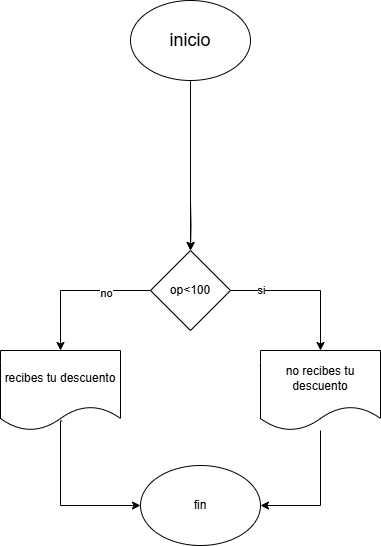

The diagram above was exported from draw.io. Its source (the exported page's mxGraphModel, read from the mxfile embedded in the PNG):
<mxGraphModel dx="998" dy="574" grid="1" gridSize="10" guides="1" tooltips="1" connect="1" arrows="1" fold="1" page="1" pageScale="1" pageWidth="827" pageHeight="1169" math="0" shadow="0">
  <root>
    <mxCell id="0" />
    <mxCell id="1" parent="0" />
    <mxCell id="vAJirQ_TrUo224Kk3Gqj-9" style="edgeStyle=orthogonalEdgeStyle;rounded=0;orthogonalLoop=1;jettySize=auto;html=1;entryX=0.5;entryY=0;entryDx=0;entryDy=0;" edge="1" parent="1" source="jCV-6NadKPj41hLukrli-1" target="jCV-6NadKPj41hLukrli-5">
      <mxGeometry relative="1" as="geometry" />
    </mxCell>
    <mxCell id="jCV-6NadKPj41hLukrli-1" value="&lt;font style=&quot;font-size: 18px;&quot;&gt;inicio&lt;/font&gt;" style="ellipse;whiteSpace=wrap;html=1;" parent="1" vertex="1">
      <mxGeometry x="340" y="40" width="120" height="80" as="geometry" />
    </mxCell>
    <mxCell id="jCV-6NadKPj41hLukrli-4" style="edgeStyle=orthogonalEdgeStyle;rounded=0;orthogonalLoop=1;jettySize=auto;html=1;" parent="1" target="jCV-6NadKPj41hLukrli-5" edge="1">
      <mxGeometry relative="1" as="geometry">
        <mxPoint x="400" y="300" as="targetPoint" />
        <mxPoint x="400" y="240" as="sourcePoint" />
      </mxGeometry>
    </mxCell>
    <mxCell id="jCV-6NadKPj41hLukrli-6" style="edgeStyle=orthogonalEdgeStyle;rounded=0;orthogonalLoop=1;jettySize=auto;html=1;" parent="1" source="jCV-6NadKPj41hLukrli-5" target="jCV-6NadKPj41hLukrli-7" edge="1">
      <mxGeometry relative="1" as="geometry">
        <mxPoint x="260" y="380" as="targetPoint" />
      </mxGeometry>
    </mxCell>
    <mxCell id="vAJirQ_TrUo224Kk3Gqj-1" value="no" style="edgeLabel;html=1;align=center;verticalAlign=middle;resizable=0;points=[];" vertex="1" connectable="0" parent="jCV-6NadKPj41hLukrli-6">
      <mxGeometry x="-0.4" y="2" relative="1" as="geometry">
        <mxPoint as="offset" />
      </mxGeometry>
    </mxCell>
    <mxCell id="jCV-6NadKPj41hLukrli-8" style="edgeStyle=orthogonalEdgeStyle;rounded=0;orthogonalLoop=1;jettySize=auto;html=1;" parent="1" source="jCV-6NadKPj41hLukrli-5" target="jCV-6NadKPj41hLukrli-9" edge="1">
      <mxGeometry relative="1" as="geometry">
        <mxPoint x="530" y="330" as="targetPoint" />
      </mxGeometry>
    </mxCell>
    <mxCell id="vAJirQ_TrUo224Kk3Gqj-2" value="si" style="edgeLabel;html=1;align=center;verticalAlign=middle;resizable=0;points=[];" vertex="1" connectable="0" parent="jCV-6NadKPj41hLukrli-8">
      <mxGeometry x="-0.6" y="1" relative="1" as="geometry">
        <mxPoint as="offset" />
      </mxGeometry>
    </mxCell>
    <mxCell id="jCV-6NadKPj41hLukrli-5" value="op&amp;lt;100" style="rhombus;whiteSpace=wrap;html=1;" parent="1" vertex="1">
      <mxGeometry x="360" y="290" width="80" height="80" as="geometry" />
    </mxCell>
    <mxCell id="jCV-6NadKPj41hLukrli-10" style="edgeStyle=orthogonalEdgeStyle;rounded=0;orthogonalLoop=1;jettySize=auto;html=1;exitX=0.513;exitY=0.88;exitDx=0;exitDy=0;exitPerimeter=0;entryX=0;entryY=0.5;entryDx=0;entryDy=0;" parent="1" source="jCV-6NadKPj41hLukrli-7" target="jCV-6NadKPj41hLukrli-11" edge="1">
      <mxGeometry relative="1" as="geometry">
        <mxPoint x="330" y="565" as="targetPoint" />
        <mxPoint x="250" y="490" as="sourcePoint" />
        <Array as="points">
          <mxPoint x="270" y="460" />
          <mxPoint x="270" y="545" />
        </Array>
      </mxGeometry>
    </mxCell>
    <mxCell id="jCV-6NadKPj41hLukrli-7" value="recibes tu descuento" style="shape=document;whiteSpace=wrap;html=1;boundedLbl=1;" parent="1" vertex="1">
      <mxGeometry x="210" y="390" width="120" height="80" as="geometry" />
    </mxCell>
    <mxCell id="jCV-6NadKPj41hLukrli-12" style="edgeStyle=orthogonalEdgeStyle;rounded=0;orthogonalLoop=1;jettySize=auto;html=1;entryX=1;entryY=0.5;entryDx=0;entryDy=0;" parent="1" source="jCV-6NadKPj41hLukrli-9" target="jCV-6NadKPj41hLukrli-11" edge="1">
      <mxGeometry relative="1" as="geometry" />
    </mxCell>
    <mxCell id="jCV-6NadKPj41hLukrli-9" value="no recibes tu descuento" style="shape=document;whiteSpace=wrap;html=1;boundedLbl=1;" parent="1" vertex="1">
      <mxGeometry x="470" y="390" width="120" height="80" as="geometry" />
    </mxCell>
    <mxCell id="jCV-6NadKPj41hLukrli-11" value="fin" style="ellipse;whiteSpace=wrap;html=1;" parent="1" vertex="1">
      <mxGeometry x="350" y="505" width="120" height="80" as="geometry" />
    </mxCell>
  </root>
</mxGraphModel>